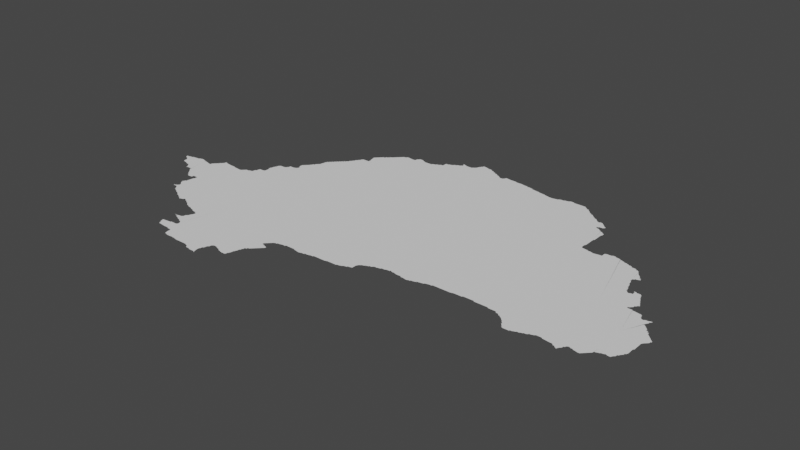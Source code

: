 # Source: transylvania.blend  (saved by Blender 3.3.6; exported with 4.5.12 LTS)
import bpy
from mathutils import Matrix  # noqa: F401  (used for matrix-valued properties, if any)

bpy.ops.wm.read_factory_settings(use_empty=True)
scene = bpy.context.scene
scene.name = 'Scene'

# ---- collections
col_collection = bpy.data.collections.new('Collection'); scene.collection.children.link(col_collection)

# ---- node groups
ng_auto_smooth = bpy.data.node_groups.new('Auto Smooth', 'GeometryNodeTree')
_s = ng_auto_smooth.interface.new_socket(name='Geometry', in_out='OUTPUT', socket_type='NodeSocketGeometry')
_s = ng_auto_smooth.interface.new_socket(name='Geometry', in_out='INPUT', socket_type='NodeSocketGeometry')
_s = ng_auto_smooth.interface.new_socket(name='Angle', in_out='INPUT', socket_type='NodeSocketFloat')
_s.subtype = 'ANGLE'
_s.min_value = 0.0
_s.max_value = 3.142
ng_auto_smooth.is_modifier = True
_N = ng_auto_smooth.nodes; _L = ng_auto_smooth.links
n0 = _N.new('NodeGroupOutput'); n0.name = 'Group Output'; n0.location = (480, -100)
n1 = _N.new('NodeGroupInput'); n1.name = 'Group Input'; n1.location = (-420, -300)
n2 = _N.new('NodeGroupInput'); n2.name = 'Group Input.001'; n2.location = (-60, -100)
n3 = _N.new('GeometryNodeSetShadeSmooth'); n3.name = 'Set Shade Smooth'; n3.location = (120, -100)
n3.domain = 'EDGE'
n4 = _N.new('GeometryNodeSetShadeSmooth'); n4.name = 'Set Shade Smooth.001'; n4.location = (300, -100)
n5 = _N.new('GeometryNodeInputMeshEdgeAngle'); n5.name = 'Edge Angle'; n5.location = (-420, -220)
n6 = _N.new('GeometryNodeInputEdgeSmooth'); n6.name = 'Is Edge Smooth'; n6.location = (-60, -160)
n7 = _N.new('GeometryNodeInputShadeSmooth'); n7.name = 'Is Face Smooth'; n7.location = (-240, -340)
n8 = _N.new('FunctionNodeBooleanMath'); n8.name = 'Boolean Math'; n8.location = (-60, -220)
n9 = _N.new('FunctionNodeCompare'); n9.name = 'Compare'; n9.location = (-240, -180)
n9.operation = 'LESS_EQUAL'
_L.new(n5.outputs[0], n9.inputs[0])
_L.new(n4.outputs[0], n0.inputs[0])
_L.new(n1.outputs[1], n9.inputs[1])
_L.new(n9.outputs[0], n8.inputs[0])
_L.new(n7.outputs[0], n8.inputs[1])
_L.new(n2.outputs[0], n3.inputs[0])
_L.new(n6.outputs[0], n3.inputs[1])
_L.new(n3.outputs[0], n4.inputs[0])
_L.new(n8.outputs[0], n3.inputs[2])
n0.is_active_output = True

# ---- world
world_world = bpy.data.worlds.new('World'); scene.world = world_world
world_world.use_nodes = True; world_world.node_tree.nodes.clear()
_N = world_world.node_tree.nodes; _L = world_world.node_tree.links
n0 = _N.new('ShaderNodeOutputWorld'); n0.name = 'World Output'; n0.location = (300, 300)
n1 = _N.new('ShaderNodeBackground'); n1.name = 'Background'; n1.location = (10, 300)
n1.inputs[0].default_value = (0.05088, 0.05088, 0.05088, 1.0)
_L.new(n1.outputs[0], n0.inputs[0])
n0.is_active_output = True
world_world.color = (0.05088, 0.05088, 0.05088)
world_world.use_sun_shadow = False
world_world.sun_shadow_jitter_overblur = 0.0

# ---- meshes
me_mesh = bpy.data.meshes.new('Mesh')
me_mesh.from_pydata([(20.31, 46.08, -7.299e-08), (20.34, 46.06, -6.354e-08), (20.33, 46.07, -9.43e-08), (20.36, 46.0, -5.375e-08), (20.35, 46.01, -9.094e-08), (20.35, 46.03, -9.275e-08), (20.35, 46.05, -9.519e-08), (20.39, 45.99, -8.608e-08), (20.45, 46.15, -9.936e-08), (20.42, 45.98, -5.375e-08), (20.41, 45.99, -9.591e-08), (20.45, 45.97, -9.218e-08), (20.48, 45.96, -5.375e-08), (20.47, 45.97, -9.198e-08), (20.28, 46.1, -8.087e-08), (20.28, 46.11, -8.157e-08), (20.27, 46.12, -3.194e-08), (20.27, 46.12, -7.127e-08), (20.27, 46.12, -4.994e-08), (20.28, 46.12, -7.491e-08), (20.29, 46.09, -8.229e-08), (20.29, 46.12, -8.276e-08), (20.31, 46.09, -9.926e-08), (20.33, 46.13, -9.378e-08), (20.35, 46.13, -9.602e-08), (20.36, 46.14, -9.299e-08), (20.37, 46.14, -7.14e-08), (20.43, 46.15, 2.471e-08), (20.45, 46.16, -9.076e-08), (20.71, 45.76, -7.195e-08), (20.73, 45.76, -7.816e-08), (20.76, 45.76, -5.07e-08), (20.77, 45.49, -3.329e-08), (20.78, 45.49, -4.994e-08), (20.78, 45.49, -7.388e-08), (20.78, 45.49, -5.993e-08), (20.78, 45.49, -3.329e-08), (20.78, 45.61, -6.835e-08), (20.78, 45.62, -4.217e-08), (20.78, 45.5, -6.076e-08), (20.79, 45.5, -1.113e-07), (20.79, 45.49, -4.439e-08), (20.8, 45.49, -7.951e-08), (20.79, 45.5, -6.973e-08), (20.8, 45.58, -6.583e-08), (20.79, 45.59, -7.894e-08), (20.79, 45.61, -9.716e-08), (20.79, 45.63, -8.978e-08), (20.8, 45.65, -7.01e-08), (20.5, 45.93, -7.058e-08), (20.49, 45.95, -8.959e-08), (20.52, 45.9, -4.578e-08), (20.51, 45.91, -8.785e-08), (20.51, 45.93, -9.926e-08), (20.57, 46.06, -9.988e-08), (20.52, 45.9, -3.329e-08), (20.53, 45.91, -9.395e-08), (20.55, 45.91, -9.273e-08), (20.57, 45.91, -8.452e-08), (20.6, 45.88, -4.217e-08), (20.59, 45.89, -7.763e-08), (20.59, 45.91, -9.926e-08), (20.62, 45.86, -6.023e-08), (20.61, 45.87, -8.959e-08), (20.64, 45.83, -7.166e-08), (20.63, 45.85, -9.556e-08), (20.65, 45.81, -7.468e-08), (20.65, 45.83, -9.76e-08), (20.67, 45.79, -7.469e-08), (20.67, 45.81, -9.49e-08), (20.7, 46.1, -9.988e-08), (20.69, 45.77, -7.732e-08), (20.69, 45.79, -9.926e-08), (20.71, 45.77, -9.86e-08), (20.77, 45.79, -1.007e-07), (20.77, 45.77, -8.566e-08), (20.79, 45.79, -8.802e-08), (20.49, 46.17, -8.564e-08), (20.55, 46.16, -8.472e-08), (20.51, 46.17, -8.6e-08), (20.53, 46.16, -8.016e-08), (20.55, 46.15, -9.848e-08), (20.57, 46.15, -9.073e-08), (20.61, 46.14, -8.078e-08), (20.63, 46.14, -7.553e-08), (20.63, 46.13, -9.77e-08), (20.65, 46.13, -8.928e-08), (20.67, 46.13, -9.926e-08), (20.67, 46.15, -8.269e-08), (20.69, 46.17, -8.743e-08), (20.7, 46.18, -7.284e-08), (20.72, 46.2, -6.126e-08), (20.71, 46.19, -9.552e-08), (20.74, 46.23, -6.796e-08), (20.73, 46.21, -9.262e-08), (20.75, 46.23, -9.587e-08), (20.76, 46.25, -7.391e-08), (20.77, 46.25, -9.856e-08), (20.77, 46.27, -7.766e-08), (20.78, 46.28, -8.471e-08), (20.78, 46.28, -1.136e-08), (20.79, 46.28, -9.132e-08), (20.8, 46.27, -8.74e-08), (20.87, 45.43, -7.693e-08), (20.9, 45.42, -7.606e-08), (20.89, 45.43, -9.736e-08), (20.91, 45.41, -8.282e-08), (20.93, 45.4, -6.516e-08), (20.93, 45.41, -9.951e-08), (20.95, 45.39, -9.092e-08), (20.97, 45.38, -8.616e-08), (20.97, 45.39, -9.925e-08), (21.0, 45.36, -4.217e-08), (20.99, 45.37, -9.11e-08), (21.01, 45.35, -8.147e-08), (21.04, 45.34, -5.771e-08), (21.03, 45.35, -9.5e-08), (21.05, 45.33, -8.472e-08), (21.07, 45.33, -9.812e-08), (21.07, 45.32, -6.835e-08), (21.1, 45.3, -3.329e-08), (21.09, 45.31, -8.848e-08), (21.11, 45.3, -4.661e-08), (21.11, 45.31, -9.597e-08), (20.81, 45.49, -9.056e-08), (20.81, 45.51, -9.196e-08), (20.82, 45.52, -5.327e-08), (20.82, 45.56, -4.412e-08), (20.81, 45.57, -8.437e-08), (20.81, 45.65, -9.914e-08), (20.81, 45.67, -8.879e-08), (20.82, 45.74, -4.72e-08), (20.84, 45.48, -7.483e-08), (20.83, 45.49, -9.692e-08), (20.83, 45.53, -9.197e-08), (20.83, 45.55, -9.331e-08), (20.83, 45.75, -9.805e-08), (20.86, 45.45, -6.869e-08), (20.85, 45.47, -9.902e-08), (20.87, 45.45, -9.668e-08), (21.0, 45.52, -9.988e-08), (20.81, 45.79, -9.228e-08), (20.83, 45.77, -9.002e-08), (20.83, 45.79, -9.848e-08), (21.06, 46.03, -9.988e-08), (20.81, 46.27, -9.215e-08), (20.89, 46.26, -8.518e-08), (20.95, 46.25, -9.733e-08), (20.94, 46.26, -4.578e-08), (21.05, 46.24, -9.32e-08), (20.97, 46.25, -9.228e-08), (21.07, 46.25, -8.718e-08), (21.08, 46.26, -4.217e-08), (21.09, 46.27, -8.293e-08), (21.11, 46.29, -7.877e-08), (21.4, 44.78, -7.956e-08), (21.39, 44.79, -8.684e-08), (21.41, 44.78, -8.677e-08), (21.36, 44.85, -6.409e-08), (21.36, 44.86, -6.881e-08), (21.38, 44.81, -6.638e-08), (21.37, 44.83, -9.61e-08), (21.37, 44.85, -9.681e-08), (21.45, 44.87, -1.118e-07), (21.36, 45.02, -3.329e-08), (21.37, 45.02, -4.994e-08), (21.37, 45.02, -5.993e-08), (21.37, 45.02, -7.104e-08), (21.37, 45.01, -3.329e-08), (21.38, 45.02, -8.157e-08), (21.39, 44.81, -9.848e-08), (21.39, 45.01, -8.785e-08), (21.39, 45.02, -7.837e-08), (21.41, 45.0, -6.733e-08), (21.41, 45.01, -9.926e-08), (21.61, 44.85, -9.988e-08), (21.43, 44.99, -8.684e-08), (21.43, 45.03, -9.957e-08), (21.13, 45.31, -8.664e-08), (21.15, 45.32, -6.541e-08), (21.15, 45.33, -9.926e-08), (21.18, 45.32, -7.136e-08), (21.17, 45.33, -9.384e-08), (21.19, 45.31, -8.092e-08), (21.22, 45.3, -8.162e-08), (21.21, 45.31, -9.971e-08), (21.23, 45.29, -8.623e-08), (21.25, 45.28, -7.418e-08), (21.25, 45.29, -9.947e-08), (21.28, 45.26, -4.412e-08), (21.27, 45.27, -9.416e-08), (21.29, 45.25, -8.663e-08), (21.32, 45.24, -8.581e-08), (21.31, 45.25, -9.468e-08), (21.35, 45.23, -8.802e-08), (21.78, 45.89, -9.988e-08), (21.38, 45.22, -5.375e-08), (21.37, 45.23, -9.026e-08), (21.39, 45.22, -8.091e-08), (21.41, 45.21, -9.78e-08), (21.43, 45.2, -6.904e-08), (21.43, 45.21, -9.717e-08), (21.43, 46.19, -9.988e-08), (21.13, 46.29, -9.241e-08), (21.15, 46.29, -9.77e-08), (21.15, 46.3, -4.717e-08), (21.17, 46.3, -6.862e-08), (21.19, 46.31, -9.511e-08), (21.19, 46.33, -8.498e-08), (21.2, 46.35, -6.68e-08), (21.21, 46.35, -9.898e-08), (21.21, 46.37, -8.953e-08), (21.22, 46.4, -7.381e-08), (21.23, 46.4, -9.066e-08), (21.27, 46.4, -9.549e-08), (21.28, 46.48, -5.375e-08), (21.28, 46.49, -7.426e-08), (21.28, 46.51, -6.564e-08), (21.29, 46.41, -8.569e-08), (21.29, 46.45, -9.913e-08), (21.29, 46.47, -9.641e-08), (21.29, 46.51, -9.848e-08), (21.3, 46.56, -7.093e-08), (21.29, 46.43, -9.506e-08), (21.29, 46.53, -9.254e-08), (21.31, 46.57, -9.354e-08), (21.31, 46.59, -8.565e-08), (21.32, 46.61, -6.68e-08), (21.33, 46.61, -9.951e-08), (21.33, 46.62, -8.08e-08), (21.35, 46.62, -8.416e-08), (21.39, 46.62, -8.836e-08), (21.37, 46.62, -8.324e-08), (21.41, 46.63, -8.215e-08), (21.42, 46.65, -5.993e-08), (21.43, 46.65, -9.848e-08), (21.43, 46.67, -9.263e-08), (21.43, 46.68, -7.639e-08), (21.49, 44.77, -9.209e-08), (21.53, 44.77, -9.276e-08), (21.55, 44.76, -4.717e-08), (21.55, 44.77, -9.89e-08), (21.57, 44.76, -7.618e-08), (21.59, 44.76, -9.2e-08), (21.62, 44.68, -8.342e-08), (21.61, 44.71, -8.45e-08), (21.61, 44.73, -9.847e-08), (21.61, 44.75, -9.77e-08), (21.63, 44.67, -8.839e-08), (21.66, 44.66, -4.439e-08), (21.65, 44.67, -9.672e-08), (21.67, 44.66, -4.994e-08), (21.71, 44.66, -7.346e-08), (21.74, 44.66, -8.217e-08), (21.45, 44.98, -6.409e-08), (21.45, 44.99, -9.77e-08), (21.45, 45.03, -9.082e-08), (21.46, 45.04, -4.661e-08), (21.47, 44.87, -9.77e-08), (21.47, 44.88, -4.717e-08), (21.47, 44.97, -8.566e-08), (21.59, 45.04, -9.988e-08), (21.47, 45.07, -8.032e-08), (21.48, 45.08, -4.412e-08), (21.5, 44.88, -7.724e-08), (21.5, 44.96, -5.771e-08), (21.49, 44.97, -9.29e-08), (21.47, 45.05, -9.067e-08), (21.49, 45.09, -9.196e-08), (21.5, 45.11, -7.753e-08), (21.51, 44.95, -8.49e-08), (21.53, 44.88, -8.468e-08), (21.54, 44.94, -5.438e-08), (21.53, 44.95, -9.419e-08), (21.55, 44.89, -4.592e-08), (21.56, 44.89, -4.994e-08), (21.56, 44.9, -3.329e-08), (21.56, 44.9, -7.126e-08), (21.55, 44.88, -9.114e-08), (21.56, 44.91, -9.684e-08), (21.55, 44.93, -8.82e-08), (21.56, 44.89, -5.993e-08), (21.56, 44.89, -5.993e-08), (21.47, 45.19, -8.99e-08), (21.5, 45.12, -4.162e-08), (21.49, 45.18, -6.459e-08), (21.49, 45.19, -9.949e-08), (21.51, 45.13, -8.959e-08), (21.52, 45.16, -7.321e-08), (21.51, 45.17, -6.653e-08), (21.52, 45.17, -6.076e-08), (21.51, 45.17, -3.329e-08), (21.51, 45.18, -8.85e-08), (21.59, 45.18, -9.988e-08), (21.52, 45.16, -7.741e-08), (21.52, 45.17, -9.383e-08), (21.45, 46.68, -9.253e-08), (21.49, 46.68, -9.47e-08), (21.51, 46.69, -9.508e-08), (21.52, 46.7, -8.904e-08), (21.53, 46.71, -9.404e-08), (21.5, 46.77, -4.217e-08), (21.5, 46.77, -6.088e-08), (21.52, 46.74, -3.329e-08), (21.51, 46.75, -7.749e-08), (21.51, 46.77, -8.679e-08), (21.51, 46.77, -9.613e-08), (21.51, 46.79, -8.309e-08), (21.52, 46.8, -4.217e-08), (21.53, 46.73, -9.068e-08), (21.66, 46.84, -9.988e-08), (21.53, 46.81, -8.797e-08), (21.54, 46.82, -5.327e-08), (21.55, 46.83, -8.678e-08), (21.56, 46.84, -6.633e-08), (21.57, 46.85, -9.015e-08), (21.58, 46.87, -7.275e-08), (21.59, 46.87, -9.681e-08), (21.59, 46.89, -7.469e-08), (21.61, 46.89, -9.926e-08), (21.61, 46.91, -7.999e-08), (21.62, 46.92, -3.329e-08), (21.64, 46.94, -5.375e-08), (21.63, 46.93, -9.592e-08), (21.65, 46.95, -9.692e-08), (21.65, 46.97, -8.934e-08), (21.66, 47.0, -7.446e-08), (21.66, 47.02, -4.439e-08), (21.67, 47.03, -9.43e-08), (21.86, 47.0, -9.988e-08), (21.67, 47.05, -7.829e-08), (21.69, 47.05, -9.46e-08), (21.69, 47.07, -7.732e-08), (21.71, 47.07, -9.46e-08), (21.71, 47.09, -7.732e-08), (21.73, 47.09, -9.926e-08), (21.73, 47.11, -7.732e-08), (21.75, 47.11, -9.922e-08), (21.75, 47.13, -7.732e-08), (21.78, 44.66, -8.642e-08), (21.82, 44.65, -9.129e-08), (21.86, 44.65, -9.092e-08), (21.9, 44.65, -9.383e-08), (21.95, 44.65, -9.362e-08), (21.98, 44.64, -4.439e-08), (21.97, 44.65, -9.831e-08), (21.99, 44.64, -4.92e-08), (22.02, 44.61, -7.412e-08), (22.01, 44.63, -9.11e-08), (22.03, 44.61, -9.275e-08), (22.07, 44.61, -1.007e-07), (22.05, 44.61, -9.276e-08), (22.07, 44.6, -6.197e-08), (21.77, 47.13, -9.926e-08), (21.77, 47.15, -7.732e-08), (21.79, 47.15, -9.926e-08), (21.79, 47.17, -7.732e-08), (21.81, 47.17, -9.926e-08), (21.81, 47.19, -7.732e-08), (21.83, 47.19, -9.926e-08), (21.83, 47.21, -7.732e-08), (21.85, 47.21, -9.786e-08), (21.85, 47.23, -8.472e-08), (21.86, 47.24, -5.28e-08), (22.16, 47.37, -9.988e-08), (21.87, 47.25, -8.948e-08), (21.88, 47.27, -7.311e-08), (21.89, 47.29, -8.472e-08), (21.9, 47.3, -5.28e-08), (21.89, 47.27, -9.844e-08), (21.91, 47.31, -9.304e-08), (21.92, 47.33, -7.399e-08), (21.93, 47.33, -9.926e-08), (21.93, 47.35, -8.566e-08), (21.94, 47.36, -8.713e-08), (22.01, 47.37, -9.257e-08), (21.95, 47.37, -8.77e-08), (22.02, 47.42, -4.578e-08), (22.02, 47.43, -8.307e-08), (22.01, 47.47, -8.952e-08), (22.01, 47.49, -8.785e-08), (22.02, 47.5, -6.126e-08), (22.03, 47.37, -9.682e-08), (22.03, 47.41, -9.525e-08), (22.03, 47.51, -9.067e-08), (22.04, 47.52, -5.327e-08), (22.03, 47.39, -9.66e-08), (22.05, 47.53, -8.735e-08), (22.06, 47.54, -6.632e-08), (22.07, 47.55, -8.403e-08), (22.08, 47.56, -3.329e-08), (22.15, 44.6, -8.84e-08), (22.14, 44.65, -8.488e-08), (22.15, 44.59, -8.544e-08), (22.16, 44.59, -8.99e-08), (22.16, 44.59, -6.086e-08), (22.16, 44.59, -4.162e-08), (22.15, 44.61, -9.089e-08), (22.14, 44.67, -7.38e-08), (22.15, 44.69, -8.894e-08), (22.15, 44.71, -9.848e-08), (22.16, 44.59, -3.329e-08), (22.16, 44.71, -6.638e-08), (22.17, 44.73, -8.694e-08), (22.17, 44.75, -9.597e-08), (22.19, 44.79, -9.508e-08), (22.18, 44.76, -5.771e-08), (22.19, 44.77, -8.407e-08), (22.2, 44.8, -4.412e-08), (22.26, 44.8, -4.528e-08), (22.27, 44.8, -8.025e-08), (22.29, 44.79, -8.953e-08), (22.31, 44.78, -6.733e-08), (22.31, 44.79, -9.825e-08), (22.33, 44.77, -8.664e-08), (22.45, 44.85, -1.01e-07), (22.36, 44.76, -7.335e-08), (22.35, 44.77, -9.807e-08), (22.37, 44.76, -9.659e-08), (22.21, 44.81, -8.685e-08), (22.23, 44.81, -8.498e-08), (22.25, 44.81, -9.111e-08), (22.47, 45.06, -9.988e-08), (22.47, 44.91, -9.945e-08), (22.48, 45.16, -9.988e-08), (22.09, 47.57, -8.788e-08), (22.11, 47.57, -9.926e-08), (22.11, 47.59, -7.698e-08), (22.13, 47.59, -9.6e-08), (22.13, 47.6, -7.391e-08), (22.15, 47.61, -9.129e-08), (22.15, 47.62, -7.132e-08), (22.18, 47.64, -6.873e-08), (22.17, 47.63, -9.552e-08), (22.19, 47.65, -9.185e-08), (22.2, 47.66, -6.326e-08), (22.21, 47.67, -8.304e-08), (22.22, 47.68, -5.327e-08), (22.23, 47.69, -8.718e-08), (22.24, 47.7, -7.945e-08), (22.25, 47.71, -7.052e-08), (22.27, 47.73, -7.787e-08), (22.29, 47.73, -9.41e-08), (22.3, 47.74, -5.438e-08), (22.31, 47.75, -8.144e-08), (22.33, 47.75, -9.167e-08), (22.39, 47.74, -8.968e-08), (22.41, 44.76, -6.187e-08), (22.42, 44.76, -3.329e-08), (22.43, 44.77, -8.057e-08), (22.43, 44.79, -9.106e-08), (22.44, 44.8, -4.654e-08), (22.45, 44.83, -8.565e-08), (22.46, 44.86, -4.162e-08), (22.46, 44.87, -7.513e-08), (22.47, 44.89, -8.723e-08), (22.48, 44.93, -8.325e-08), (22.49, 44.95, -9.226e-08), (22.48, 44.92, -4.528e-08), (22.49, 44.97, -9.926e-08), (22.51, 44.97, -7.732e-08), (22.51, 44.99, -9.926e-08), (22.53, 44.99, -8.138e-08), (22.54, 45.0, -3.329e-08), (22.55, 45.01, -7.681e-08), (22.56, 45.14, -9.814e-08), (22.56, 45.02, -4.217e-08), (22.57, 45.03, -8.602e-08), (22.58, 45.04, -4.217e-08), (22.59, 45.05, -8.814e-08), (22.59, 45.13, -1.078e-07), (22.6, 45.06, -5.327e-08), (22.61, 45.07, -8.928e-08), (22.62, 45.08, -5.868e-08), (22.63, 45.09, -9.185e-08), (22.63, 45.12, -8.293e-08), (22.64, 45.1, -6.126e-08), (22.64, 45.11, -9.739e-08), (22.64, 45.11, -9.739e-08), (22.65, 45.11, -6.629e-08), (22.66, 45.11, -2.403e-08), (22.66, 45.11, -3.329e-08), (22.86, 45.96, -9.988e-08), (22.56, 45.15, -7.741e-08), (22.56, 45.16, -8.99e-08), (22.59, 45.14, -7.737e-08), (22.56, 45.15, -4.994e-08), (22.56, 45.16, -6.076e-08), (22.57, 45.15, -3.329e-08), (22.56, 45.16, -3.329e-08), (22.57, 45.14, -7.753e-08), (22.57, 45.17, -9.272e-08), (22.58, 45.18, -5.327e-08), (22.59, 45.19, -9.033e-08), (22.61, 45.13, -8.85e-08), (22.6, 45.2, -6.126e-08), (22.61, 45.21, -9.185e-08), (22.62, 45.22, -6.126e-08), (22.63, 45.23, -9.294e-08), (22.64, 45.12, -4.528e-08), (22.65, 45.24, -9.399e-08), (22.67, 45.24, -5.76e-08), (22.67, 45.25, -9.848e-08), (22.69, 45.25, -9.119e-08), (22.73, 45.26, -8.892e-08), (22.41, 47.74, -8.786e-08), (22.43, 47.75, -1.047e-07), (22.43, 47.77, -8.566e-08), (22.44, 47.78, -6.538e-08), (22.45, 47.79, -9.349e-08), (22.46, 47.8, -4.528e-08), (22.47, 47.8, -8.025e-08), (22.49, 47.8, -7.753e-08), (22.53, 47.78, -8.205e-08), (22.51, 47.79, -9.11e-08), (22.5, 47.8, -4.162e-08), (22.55, 47.77, -9.482e-08), (22.54, 47.78, -4.162e-08), (22.57, 47.77, -9.094e-08), (22.59, 47.77, -9.275e-08), (22.63, 47.77, -9.17e-08), (22.65, 47.77, -9.926e-08), (22.65, 47.78, -7.058e-08), (22.67, 47.79, -8.785e-08), (22.69, 47.79, -9.926e-08), (22.69, 47.8, -7.058e-08), (22.71, 47.81, -8.785e-08), (22.76, 45.26, -5.924e-08), (22.77, 45.27, -9.237e-08), (22.81, 45.27, -8.603e-08), (22.83, 45.27, -9.278e-08), (22.87, 45.27, -9.564e-08), (22.89, 45.26, -5.261e-08), (22.89, 45.27, -9.932e-08), (22.91, 45.26, -7.754e-08), (22.95, 45.25, -8.707e-08), (22.97, 45.25, -9.018e-08), (23.0, 45.26, -9.306e-08), (23.03, 45.26, -5.29e-08), (23.03, 45.27, -9.848e-08), (23.96, 47.07, -9.935e-08), (22.73, 47.81, -9.926e-08), (22.73, 47.82, -7.058e-08), (22.77, 47.83, -9.706e-08), (22.75, 47.83, -8.785e-08), (22.77, 47.85, -7.854e-08), (22.77, 47.87, -8.685e-08), (22.77, 47.89, -8.048e-08), (22.81, 47.89, -9.943e-08), (22.79, 47.89, -9.733e-08), (22.81, 47.9, -5.29e-08), (22.83, 47.9, -7.799e-08), (22.85, 47.91, -9.759e-08), (22.86, 47.92, -5.28e-08), (22.87, 47.93, -8.472e-08), (22.89, 47.93, -9.926e-08), (22.89, 47.94, -7.311e-08), (22.91, 47.95, -8.972e-08), (22.93, 47.95, -9.848e-08), (22.94, 47.99, -6.249e-08), (22.93, 47.96, -7.745e-08), (22.95, 47.99, -9.681e-08), (22.95, 47.97, -9.749e-08), (22.97, 48.0, -7.724e-08), (22.99, 47.99, -9.665e-08), (23.01, 47.99, -9.039e-08), (23.03, 47.99, -8.777e-08), (22.93, 48.01, -1.431e-07), (22.93, 48.01, -5.993e-08), (22.93, 48.01, -5.993e-08), (22.94, 48.01, -9.427e-08), (22.93, 48.01, -6.784e-08), (22.95, 48.01, -8.721e-08), (22.98, 48.0, -4.606e-08), (23.05, 45.27, -9.134e-08), (23.07, 45.27, -8.975e-08), (23.1, 45.28, -7.401e-08), (23.13, 45.28, -6.763e-08), (23.13, 45.29, -9.692e-08), (23.15, 45.29, -9.188e-08), (23.18, 45.29, -9.192e-08), (23.21, 45.29, -9.751e-08), (23.23, 45.29, -9.368e-08), (23.25, 45.29, -9.272e-08), (23.28, 45.29, -8.854e-08), (23.31, 45.3, -9.661e-08), (23.33, 45.3, -8.74e-08), (23.35, 45.3, -8.91e-08), (23.43, 45.31, -9.918e-08), (23.05, 47.99, -9.228e-08), (23.07, 47.99, -9.209e-08), (23.37, 48.03, -9.749e-08), (23.07, 48.0, -6.049e-08), (23.09, 48.01, -8.105e-08), (23.1, 48.02, -4.162e-08), (23.11, 48.03, -9.11e-08), (23.12, 48.06, -7.015e-08), (23.13, 48.07, -8.869e-08), (23.14, 48.09, -7.058e-08), (23.15, 48.09, -9.941e-08), (23.15, 48.11, -8.24e-08), (23.17, 48.11, -8.48e-08), (23.22, 48.1, -7.161e-08), (23.25, 48.09, -9.797e-08), (23.23, 48.09, -9.647e-08), (23.27, 48.09, -8.802e-08), (23.29, 48.07, -9.848e-08), (23.29, 48.08, -7.167e-08), (23.33, 48.05, -9.559e-08), (23.31, 48.07, -8.566e-08), (23.33, 48.06, -6.409e-08), (23.35, 48.05, -8.282e-08), (23.38, 45.3, -7.988e-08), (23.41, 45.3, -7.138e-08), (23.42, 45.3, -4.439e-08), (23.45, 45.31, -8.738e-08), (23.48, 45.32, -6.582e-08), (23.49, 45.33, -9.122e-08), (23.53, 45.34, -7.968e-08), (23.53, 45.35, -9.848e-08), (23.55, 45.35, -8.934e-08), (23.58, 45.36, -8.741e-08), (23.59, 45.43, -8.23e-08), (23.58, 45.37, -8.563e-08), (23.58, 45.39, -8.324e-08), (23.58, 45.41, -7.816e-08), (23.6, 45.44, -3.329e-08), (23.4, 45.67, -7.96e-08), (23.61, 45.45, -9.006e-08), (23.65, 45.47, -9.868e-08), (23.63, 45.46, -7.753e-08), (23.64, 45.46, -4.439e-08), (23.68, 45.48, -8.367e-08), (23.41, 48.01, -9.263e-08), (23.44, 48.0, -7.251e-08), (23.45, 47.99, -8.804e-08), (23.47, 47.97, -9.848e-08), (23.47, 47.98, -6.835e-08), (23.49, 47.97, -8.472e-08), (23.52, 47.98, -6.023e-08), (23.53, 47.99, -9.5e-08), (23.51, 47.97, -1.005e-07), (23.55, 48.01, -9.211e-08), (23.65, 48.0, -7.557e-08), (23.69, 47.99, -9.538e-08), (23.36, 48.04, -5.438e-08), (23.39, 48.03, -8.032e-08), (23.4, 48.02, -4.217e-08), (23.54, 48.01, -1.633e-07), (23.54, 48.01, -7.081e-08), (23.53, 48.0, -4.412e-08), (23.54, 48.0, -9.073e-08), (23.61, 48.0, -8.184e-08), (23.67, 48.0, -4.994e-08), (23.69, 45.49, -9.546e-08), (23.71, 45.49, -8.25e-08), (23.72, 45.5, -5.951e-08), (23.73, 45.51, -9.597e-08), (23.76, 45.51, -9.176e-08), (23.8, 45.52, -5.083e-08), (23.81, 45.53, -9.36e-08), (23.84, 45.53, -8.987e-08), (23.87, 45.54, -7.218e-08), (23.9, 45.54, -6.133e-08), (23.92, 45.54, -7.006e-08), (23.9, 45.55, -9.802e-08), (23.92, 45.55, -9.921e-08), (23.96, 45.54, -8.578e-08), (23.99, 45.53, -8.768e-08), (23.76, 47.99, -8.912e-08), (23.81, 47.98, -9.272e-08), (23.83, 47.98, -6.57e-08), (23.85, 47.97, -9.447e-08), (23.84, 47.98, -4.439e-08), (23.88, 47.97, -8.819e-08), (23.93, 47.96, -7.326e-08), (24.0, 47.94, -9.664e-08), (23.93, 47.95, -9.828e-08), (23.95, 47.95, -9.241e-08), (24.03, 47.93, -9.956e-08), (24.03, 45.53, -9.309e-08), (24.05, 45.52, -4.756e-08), (24.05, 45.53, -9.502e-08), (24.08, 45.52, -8.393e-08), (24.13, 45.51, -8.874e-08), (24.15, 45.52, -7.932e-08), (24.17, 45.52, -5.845e-08), (24.17, 45.53, -9.686e-08), (24.19, 45.53, -9.38e-08), (24.23, 45.54, -5.916e-08), (24.23, 45.55, -9.926e-08), (24.25, 45.55, -8.685e-08), (24.3, 45.56, -6.818e-08), (24.31, 45.57, -9.434e-08), (24.46, 47.84, -9.988e-08), (24.03, 47.94, -4.661e-08), (24.05, 47.93, -9.359e-08), (24.11, 47.92, -7.886e-08), (24.12, 47.92, -6.988e-08), (24.13, 47.91, -9.447e-08), (24.15, 47.91, -9.141e-08), (24.19, 47.9, -8.089e-08), (24.21, 47.9, -6.187e-08), (24.23, 47.9, -7.787e-08), (24.29, 47.91, -9.91e-08), (24.27, 47.91, -9.014e-08), (24.29, 47.92, -5.76e-08), (24.32, 47.93, -8.524e-08), (24.35, 45.58, -9.708e-08), (24.39, 45.59, -1.032e-07), (24.37, 45.58, -4.994e-08), (24.38, 45.58, -4.439e-08), (24.48, 45.59, -9.28e-08), (24.51, 45.59, -9.513e-08), (24.53, 45.59, -9.275e-08), (24.55, 45.59, -9.076e-08), (24.57, 45.59, -9.018e-08), (24.59, 45.59, -9.058e-08), (24.63, 45.6, -8.517e-08), (24.35, 47.93, -9.603e-08), (24.36, 47.94, -4.606e-08), (24.38, 47.94, -8.727e-08), (24.41, 47.95, -9.349e-08), (24.42, 47.96, -4.779e-08), (24.53, 47.95, -9.907e-08), (24.47, 47.95, -9.536e-08), (24.46, 47.96, -4.439e-08), (24.51, 47.95, -9.459e-08), (24.55, 47.95, -9.462e-08), (24.57, 47.95, -9.058e-08), (24.59, 47.95, -9.156e-08), (24.62, 47.94, -8.062e-08), (24.61, 47.95, -8.664e-08), (24.79, 47.81, -9.912e-08), (24.63, 47.93, -9.306e-08), (24.65, 45.6, -8.463e-08), (24.77, 45.61, -9.959e-08), (24.69, 45.6, -7.474e-08), (24.71, 45.6, -4.994e-08), (24.73, 45.61, -9.729e-08), (24.72, 45.6, -4.439e-08), (24.75, 45.61, -9.264e-08), (24.8, 45.61, -9.208e-08), (24.83, 45.61, -9.364e-08), (24.86, 45.6, -7.34e-08), (24.85, 45.61, -9.458e-08), (24.89, 45.6, -6.723e-08), (24.91, 45.6, -8.207e-08), (24.93, 45.6, -7.491e-08), (24.95, 45.6, -8.088e-08), (25.07, 47.35, -1.018e-07), (24.9, 47.64, -9.988e-08), (24.95, 47.6, -9.484e-08), (24.95, 47.62, -9.311e-08), (24.65, 47.91, -9.488e-08), (24.65, 47.92, -7.132e-08), (24.67, 47.91, -7.372e-08), (24.69, 47.89, -8.208e-08), (24.68, 47.9, -3.329e-08), (24.71, 47.87, -9.083e-08), (24.7, 47.88, -5.527e-08), (24.73, 47.85, -9.508e-08), (24.72, 47.86, -6.633e-08), (24.77, 47.83, -9.306e-08), (24.75, 47.83, -9.926e-08), (24.75, 47.84, -7.299e-08), (24.78, 47.82, -4.217e-08), (24.81, 47.79, -9.026e-08), (24.8, 47.8, -6.326e-08), (24.83, 47.77, -9.681e-08), (24.83, 47.78, -7.132e-08), (24.86, 47.76, -6.544e-08), (24.85, 47.77, -7.749e-08), (24.87, 47.75, -8.437e-08), (24.89, 47.73, -9.083e-08), (24.88, 47.74, -5.527e-08), (24.91, 47.72, -8.606e-08), (24.93, 47.73, -9.103e-08), (24.95, 47.73, -7.935e-08), (25.28, 45.44, -5.527e-08), (24.97, 45.6, -8.324e-08), (24.99, 45.6, -8.517e-08), (25.01, 45.6, -8.74e-08), (25.03, 45.59, -8.788e-08), (25.06, 45.59, -9.254e-08), (25.09, 45.59, -9.156e-08), (25.12, 45.58, -4.217e-08), (25.11, 45.59, -9.208e-08), (25.13, 45.57, -8.092e-08), (25.16, 45.56, -5.771e-08), (25.15, 45.57, -9.971e-08), (25.17, 45.55, -8.437e-08), (25.19, 45.55, -9.931e-08), (25.19, 45.54, -6.835e-08), (25.22, 45.52, -3.329e-08), (25.21, 45.53, -8.851e-08), (25.24, 45.5, -5.28e-08), (25.23, 45.51, -8.557e-08), (25.72, 46.38, -9.754e-08), (25.26, 45.47, -7.412e-08), (25.25, 45.49, -9.306e-08), (25.27, 45.45, -9.771e-08), (25.27, 45.47, -9.584e-08), (25.07, 47.23, -9.802e-08), (25.06, 47.17, -9.04e-08), (25.06, 47.19, -9.246e-08), (25.07, 47.13, -9.084e-08), (25.06, 47.15, -8.324e-08), (25.07, 47.21, -8.819e-08), (25.07, 47.25, -9.156e-08), (25.07, 47.27, -9.176e-08), (25.07, 47.32, -9.28e-08), (25.08, 47.35, -4.756e-08), (25.13, 47.12, -7.237e-08), (25.15, 47.11, -9.527e-08), (25.14, 47.12, -4.439e-08), (25.18, 47.11, -9.542e-08), (25.21, 47.1, -7.425e-08), (25.23, 47.1, -6.758e-08), (25.29, 47.11, -9.345e-08), (24.97, 47.59, -9.312e-08), (24.96, 47.6, -6.629e-08), (24.97, 47.62, -6.908e-08), (24.97, 47.63, -9.926e-08), (25.01, 47.57, -8.922e-08), (24.99, 47.59, -7.855e-08), (24.99, 47.63, -9.509e-08), (25.0, 47.68, -8.408e-08), (25.0, 47.58, -3.329e-08), (25.01, 47.63, -8.263e-08), (25.01, 47.67, -9.508e-08), (25.03, 47.55, -9.396e-08), (25.03, 47.56, -6.516e-08), (25.02, 47.64, -5.951e-08), (25.03, 47.65, -9.096e-08), (25.03, 47.65, -9.739e-08), (25.03, 47.66, -7.399e-08), (25.07, 47.53, -9.625e-08), (25.06, 47.54, -3.34e-08), (25.05, 47.55, -7.877e-08), (25.05, 47.65, 8.41e-08), (25.04, 47.65, -6.293e-08), (25.08, 47.39, -7.712e-08), (25.08, 47.45, -9.072e-08), (25.08, 47.37, -4.92e-08), (25.08, 47.47, -8.74e-08), (25.09, 47.49, -8.848e-08), (25.09, 47.51, -8.902e-08), (25.09, 47.52, -6.95e-08), (24.97, 47.71, -8.643e-08), (24.96, 47.72, -3.329e-08), (24.99, 47.69, -9.099e-08), (24.98, 47.7, -5.327e-08), (25.3, 45.41, -6.869e-08), (25.29, 45.43, -9.182e-08), (25.31, 45.4, -7.783e-08), (25.31, 45.41, -9.83e-08), (25.33, 45.4, -7.964e-08), (25.37, 45.4, -8.789e-08), (25.39, 45.4, -4.756e-08), (25.39, 45.41, -9.945e-08), (25.41, 45.41, -8.639e-08), (25.43, 45.42, -8.209e-08), (25.44, 45.42, -5.375e-08), (25.45, 45.43, -9.603e-08), (25.47, 45.43, -9.43e-08), (25.49, 45.44, -7.149e-08), (25.5, 45.44, -4.162e-08), (25.51, 45.45, -9.274e-08), (25.53, 45.45, -8.134e-08), (25.55, 45.46, -6.084e-08), (25.55, 45.47, -9.77e-08), (25.57, 45.47, -9.562e-08), (25.6, 45.48, -7.108e-08), (26.14, 46.02, -9.988e-08), (25.31, 47.11, -1.012e-07), (25.31, 47.15, -9.364e-08), (25.31, 47.16, -7.499e-08), (25.33, 47.17, -9.127e-08), (25.37, 47.17, -9.119e-08), (25.39, 47.17, -9.77e-08), (25.39, 47.18, -4.661e-08), (25.41, 47.18, -7.927e-08), (25.43, 47.17, -9.621e-08), (25.43, 47.18, -6.874e-08), (25.45, 47.17, -9.089e-08), (25.49, 47.16, -8.141e-08), (25.49, 47.15, -9.77e-08), (25.51, 47.15, -8.894e-08), (25.53, 47.14, -7.955e-08), (25.57, 47.13, -9.49e-08), (25.55, 47.13, -9.518e-08), (25.54, 47.14, -4.528e-08), (25.59, 47.12, -7.439e-08), (25.83, 45.44, -6.516e-08), (25.86, 45.42, -4.162e-08), (25.85, 45.43, -8.959e-08), (25.86, 45.42, -3.329e-08), (25.86, 45.43, -7.581e-08), (25.61, 45.49, -9.339e-08), (25.63, 45.49, -9.174e-08), (25.65, 45.49, -9.253e-08), (25.68, 45.48, -4.578e-08), (25.67, 45.49, -9.705e-08), (25.77, 45.47, -9.547e-08), (25.8, 45.46, -3.329e-08), (25.79, 45.47, -9.033e-08), (25.81, 45.45, -9.004e-08), (25.83, 45.45, -9.587e-08), (25.87, 45.45, -9.903e-08), (25.89, 45.49, -9.883e-08), (25.88, 45.46, -4.412e-08), (25.89, 45.47, -8.192e-08), (25.9, 45.49, -6.409e-08), (25.91, 45.51, -8.731e-08), (25.83, 46.67, -1.003e-07), (25.83, 46.69, -8.953e-08), (25.82, 46.73, -7.147e-08), (25.85, 46.65, -8.381e-08), (25.84, 46.67, -5.993e-08), (25.87, 46.64, -8.279e-08), (25.89, 46.65, -9.293e-08), (25.9, 46.69, -4.786e-08), (25.9, 46.7, -2.354e-08), (25.91, 46.65, -9.973e-08), (25.91, 46.69, -9.61e-08), (25.77, 47.01, -9.847e-08), (25.81, 46.73, -9.92e-08), (25.78, 46.85, -9e-08), (25.77, 46.85, -9.756e-08), (25.79, 46.99, -9.362e-08), (25.75, 47.03, -9.503e-08), (25.77, 46.87, -8.953e-08), (25.77, 46.89, -1.054e-07), (25.78, 47.0, -7.976e-08), (25.76, 47.03, -7.295e-08), (25.81, 46.75, -9.304e-08), (25.8, 46.79, -7.87e-08), (25.79, 46.79, -9.848e-08), (25.79, 46.81, -8.953e-08), (25.79, 46.9, -5.993e-08), (25.79, 46.91, -9.848e-08), (25.81, 46.95, -1.013e-07), (25.81, 46.91, -8.894e-08), (25.81, 46.97, -8.346e-08), (25.8, 46.98, -4.217e-08), (25.83, 46.92, -8.025e-08), (25.83, 46.93, -9.677e-08), (25.83, 46.95, -7.55e-08), (25.84, 46.92, -5.375e-08), (25.84, 46.93, -6.973e-08), (25.61, 47.11, -9.246e-08), (25.6, 47.12, -4.162e-08), (25.63, 47.11, -8.468e-08), (25.65, 47.09, -9.583e-08), (25.65, 47.1, -6.459e-08), (25.67, 47.09, -8.972e-08), (25.69, 47.09, -8.198e-08), (25.71, 47.07, -9.77e-08), (25.71, 47.08, -5.845e-08), (25.73, 47.07, -8.195e-08), (25.75, 47.05, -7.877e-08), (25.74, 47.06, -3.329e-08), (25.93, 45.52, -8.091e-08), (25.95, 45.51, -8.897e-08), (25.98, 45.5, -4.162e-08), (25.97, 45.51, -9.349e-08), (25.99, 45.5, -8.673e-08), (26.07, 45.51, -9.962e-08), (26.03, 45.49, -8.914e-08), (26.05, 45.48, -3.329e-08), (26.05, 45.49, -8.807e-08), (26.05, 45.49, -7.222e-08), (26.14, 45.66, -9.988e-08), (26.06, 45.5, -6.354e-08), (26.08, 45.52, -5.327e-08), (26.09, 45.53, -8.791e-08), (26.1, 45.54, -6.631e-08), (26.11, 45.55, -8.403e-08), (26.13, 45.59, -9.83e-08), (26.12, 45.56, -3.329e-08), (26.13, 45.57, -7.894e-08), (26.15, 45.59, -8.894e-08), (26.17, 45.6, -7.955e-08), (26.18, 45.6, -4.528e-08), (26.19, 45.61, -9.488e-08), (26.21, 45.61, -9.549e-08), (26.23, 45.62, -8.081e-08), (26.02, 46.4, -8.169e-08), (26.05, 46.39, -9.692e-08), (26.07, 46.39, -9.072e-08), (26.13, 46.38, -9.189e-08), (26.17, 46.33, -9.551e-08), (26.16, 46.37, -8.39e-08), (26.15, 46.37, -9.848e-08), (26.15, 46.38, -6.352e-08), (26.19, 46.31, -9.676e-08), (26.18, 46.32, -4.105e-08), (26.25, 46.24, -9.65e-08), (26.21, 46.31, -9.36e-08), (26.22, 46.32, -5.088e-08), (25.93, 46.69, -9.581e-08), (25.92, 46.7, -3.896e-08), (25.95, 46.69, -9.364e-08), (25.99, 46.67, -8.848e-08), (25.97, 46.69, -8.772e-08), (25.99, 46.42, -9.219e-08), (25.99, 46.4, -9.427e-08), (26.01, 46.43, -8.444e-08), (26.01, 46.61, -9.153e-08), (26.0, 46.64, -6.959e-08), (25.99, 46.65, -9.208e-08), (25.98, 46.68, -4.412e-08), (26.0, 46.4, -8.386e-08), (26.0, 46.42, -5.527e-08), (26.05, 46.53, -5.799e-08), (26.03, 46.57, -1.169e-07), (26.0, 46.63, -7.753e-08), (26.02, 46.44, -7.429e-08), (26.03, 46.45, -7.877e-08), (26.03, 46.47, -9.76e-08), (26.02, 46.59, -7.753e-08), (26.02, 46.6, -4.162e-08), (26.05, 46.4, -4.661e-08), (26.04, 46.47, -7.166e-08), (26.05, 46.49, -9.492e-08), (26.06, 46.51, -7.571e-08), (26.04, 46.55, -7.753e-08), (26.04, 46.56, -4.162e-08), (26.06, 46.5, -6.354e-08), (26.07, 46.5, -8.793e-08), (26.07, 46.5, -1.264e-07), (26.06, 46.52, -4.162e-08), (26.25, 45.61, -9.959e-08), (26.27, 45.6, -6.126e-08), (26.27, 45.6, -6.825e-08), (26.27, 45.61, -9.739e-08), (26.27, 45.61, -9.739e-08), (26.28, 45.61, -7.311e-08), (26.29, 45.63, -9.306e-08), (26.31, 45.65, -8.748e-08), (26.31, 45.67, -9.712e-08), (26.3, 45.64, -5.28e-08), (26.32, 45.67, -7.311e-08), (26.33, 45.69, -9.713e-08), (26.35, 45.73, -9.646e-08), (26.34, 45.7, -5.28e-08), (26.35, 45.71, -8.472e-08), (26.36, 45.73, -7.311e-08), (26.37, 45.75, -9.056e-08), (26.41, 46.07, -1.036e-07), (26.37, 45.77, -9.275e-08), (26.37, 45.79, -9.456e-08), (26.37, 45.83, -9.536e-08), (26.38, 45.84, -4.589e-08), (26.38, 45.87, -4.994e-08), (26.38, 45.89, -7.138e-08), (26.38, 45.91, -7.491e-08), (26.38, 45.95, -8.127e-08), (26.39, 45.97, -8.835e-08), (26.4, 45.98, -4.217e-08), (26.41, 45.99, -8.403e-08), (26.43, 46.05, -1.117e-07), (26.42, 46.0, -3.329e-08), (26.43, 46.01, -7.935e-08), (26.43, 46.03, -9.76e-08), (26.42, 46.06, -5.868e-08), (26.44, 46.03, -7.025e-08), (26.44, 46.04, -5.327e-08), (26.27, 46.23, -9.037e-08), (26.25, 46.26, -8.468e-08), (26.27, 46.29, -1.173e-07), (26.25, 46.32, -8.279e-08), (26.28, 46.22, -7.001e-08), (26.26, 46.24, -5.527e-08), (26.26, 46.26, -4.439e-08), (26.26, 46.27, -7.581e-08), (26.27, 46.31, -9.848e-08), (26.27, 46.33, -8.952e-08), (26.31, 46.17, -9.787e-08), (26.31, 46.19, -8.514e-08), (26.29, 46.21, -8.331e-08), (26.28, 46.31, -6.3e-08), (26.29, 46.33, -7.615e-08), (26.33, 46.15, -9.674e-08), (26.3, 46.2, -3.329e-08), (26.35, 46.13, -9.666e-08), (26.33, 46.17, -7.698e-08), (26.35, 46.15, -7.584e-08), (26.37, 46.11, -9.508e-08), (26.36, 46.12, -7.135e-08), (26.39, 46.09, -9.399e-08), (26.38, 46.1, -6.703e-08), (26.4, 46.08, -6.023e-08), (20.68, 46.16, 4.217e-08), (21.1, 46.28, 3.329e-08), (22.26, 47.72, 3.329e-08), (22.92, 48.01, 3.329e-08), (22.93, 48.01, 4.162e-08), (23.53, 48.01, 4.162e-08), (23.68, 48.0, 4.162e-08), (24.97, 47.6, 3.329e-08), (25.05, 47.65, 3.329e-08)], [(164, 165), (32, 33)], [(6, 1, 2), (8, 5, 6), (8, 7, 4), (10, 7, 8), (11, 9, 10), (18, 17, 16), (19, 14, 15), (2, 0, 22), (23, 22, 14), (21, 23, 14), (24, 2, 23), (25, 8, 24), (27, 8, 25), (33, 35, 34), (36, 34, 35), (39, 40, 34), (40, 42, 41), (38, 46, 37), (54, 49, 50), (54, 50, 13), (54, 13, 8), (52, 55, 51), (56, 52, 53), (54, 58, 57), (54, 60, 61), (65, 62, 63), (54, 63, 60), (69, 66, 67), (74, 67, 65), (74, 65, 54), (73, 71, 72), (74, 72, 69), (144, 54, 70), (73, 30, 29), (74, 31, 30), (54, 8, 28), (77, 78, 28), (80, 78, 79), (81, 54, 78), (82, 54, 81), (83, 54, 82), (85, 54, 84), (86, 54, 85), (88, 70, 87), (1094, 70, 88), (92, 70, 90), (144, 70, 92), (144, 92, 94), (95, 144, 94), (96, 144, 95), (101, 97, 98), (108, 106, 104), (109, 107, 108), (111, 109, 108), (140, 112, 113), (140, 113, 110), (140, 110, 111), (118, 115, 116), (118, 116, 140), (123, 120, 121), (140, 121, 118), (43, 124, 42), (48, 129, 47), (134, 124, 125), (126, 134, 125), (140, 127, 128), (140, 128, 44), (131, 136, 130), (138, 133, 134), (129, 140, 46), (139, 137, 138), (140, 138, 134), (140, 134, 135), (105, 103, 139), (140, 129, 136), (108, 104, 105), (108, 105, 138), (144, 76, 74), (144, 142, 143), (101, 144, 97), (146, 144, 145), (147, 144, 146), (148, 147, 146), (149, 144, 147), (152, 144, 151), (1095, 144, 153), (163, 158, 159), (165, 167, 166), (163, 160, 161), (163, 161, 162), (172, 169, 167), (163, 156, 170), (172, 174, 171), (175, 155, 163), (177, 173, 174), (172, 177, 174), (140, 178, 123), (140, 179, 178), (140, 182, 180), (185, 183, 181), (188, 186, 184), (195, 188, 185), (190, 187, 188), (191, 189, 190), (195, 191, 190), (192, 193, 195), (199, 197, 195), (199, 198, 197), (195, 185, 144), (204, 202, 144), (205, 202, 204), (206, 207, 202), (208, 210, 207), (209, 210, 208), (212, 210, 211), (214, 210, 213), (202, 210, 214), (218, 202, 214), (195, 220, 216), (221, 195, 216), (195, 224, 225), (227, 228, 226), (219, 202, 223), (228, 195, 225), (230, 228, 229), (232, 228, 230), (195, 228, 231), (241, 239, 175), (242, 240, 241), (243, 242, 241), (175, 247, 243), (250, 248, 244), (246, 250, 244), (256, 176, 177), (261, 254, 255), (261, 255, 256), (259, 264, 258), (266, 260, 261), (267, 261, 256), (263, 267, 262), (268, 261, 267), (269, 261, 268), (261, 270, 266), (278, 175, 271), (274, 175, 278), (280, 272, 273), (282, 175, 281), (195, 279, 261), (195, 175, 279), (286, 283, 201), (284, 261, 269), (289, 291, 292), (292, 285, 286), (295, 290, 289), (293, 289, 292), (195, 261, 293), (235, 195, 233), (236, 195, 235), (296, 195, 236), (195, 299, 300), (306, 301, 302), (309, 303, 304), (306, 309, 304), (310, 306, 307), (308, 310, 307), (195, 300, 309), (310, 311, 313), (315, 310, 313), (317, 310, 315), (318, 310, 317), (320, 323, 319), (321, 323, 320), (324, 310, 323), (325, 310, 324), (326, 310, 325), (328, 310, 326), (330, 310, 328), (329, 310, 331), (333, 329, 331), (335, 329, 333), (336, 337, 335), (340, 339, 250), (342, 341, 175), (345, 343, 175), (350, 346, 345), (350, 347, 348), (195, 345, 175), (329, 195, 310), (338, 329, 337), (354, 329, 353), (356, 329, 355), (358, 329, 357), (360, 361, 359), (364, 329, 361), (362, 364, 361), (363, 364, 362), (369, 364, 365), (368, 370, 367), (364, 369, 370), (371, 364, 370), (373, 374, 372), (375, 364, 374), (376, 375, 374), (364, 379, 380), (381, 364, 380), (364, 386, 383), (364, 383, 378), (385, 387, 384), (391, 352, 350), (392, 350, 195), (195, 398, 392), (394, 401, 396), (195, 402, 400), (405, 406, 404), (415, 412, 413), (417, 414, 415), (418, 416, 417), (419, 408, 405), (421, 420, 195), (415, 410, 421), (413, 411, 415), (424, 422, 195), (482, 329, 364), (389, 364, 388), (390, 425, 389), (426, 364, 425), (427, 428, 426), (430, 364, 428), (433, 364, 430), (435, 364, 434), (438, 364, 436), (442, 364, 440), (443, 364, 442), (446, 364, 445), (418, 449, 447), (418, 451, 450), (415, 451, 418), (423, 455, 415), (456, 458, 423), (422, 460, 459), (422, 462, 461), (422, 463, 462), (465, 422, 424), (422, 467, 464), (422, 468, 467), (470, 422, 465), (422, 471, 469), (470, 472, 422), (470, 473, 472), (475, 476, 474), (478, 479, 477), (480, 481, 479), (482, 424, 195), (486, 424, 483), (424, 487, 484), (470, 465, 485), (482, 495, 493), (475, 470, 494), (482, 497, 496), (482, 503, 502), (482, 504, 503), (505, 364, 446), (506, 364, 505), (508, 506, 507), (510, 506, 509), (512, 506, 511), (515, 506, 512), (516, 506, 513), (518, 482, 516), (520, 482, 519), (522, 482, 521), (525, 482, 524), (482, 527, 504), (482, 528, 527), (482, 529, 528), (530, 529, 482), (533, 530, 482), (537, 535, 533), (482, 537, 533), (482, 538, 537), (542, 543, 541), (548, 482, 543), (546, 549, 545), (549, 546, 547), (548, 543, 549), (551, 552, 548), (556, 482, 555), (482, 548, 552), (562, 482, 560), (563, 562, 561), (564, 562, 563), (482, 562, 564), (566, 482, 565), (1097, 1098, 568), (569, 567, 568), (572, 559, 570), (563, 561, 572), (482, 574, 539), (482, 575, 574), (482, 576, 575), (482, 578, 577), (482, 579, 578), (482, 580, 579), (482, 581, 580), (482, 582, 581), (482, 585, 584), (585, 587, 586), (588, 585, 482), (593, 482, 590), (594, 482, 593), (596, 482, 595), (597, 482, 596), (598, 599, 597), (602, 599, 601), (603, 482, 599), (604, 599, 602), (607, 603, 605), (609, 482, 606), (610, 608, 609), (588, 613, 612), (588, 614, 613), (588, 616, 615), (627, 617, 616), (627, 618, 617), (627, 620, 619), (624, 621, 627), (622, 625, 627), (628, 626, 622), (629, 631, 630), (654, 632, 629), (633, 482, 591), (634, 482, 633), (635, 482, 634), (637, 482, 635), (638, 482, 636), (540, 482, 641), (644, 641, 643), (645, 591, 611), (647, 633, 646), (651, 642, 640), (643, 641, 652), (540, 656, 655), (540, 658, 657), (540, 661, 660), (540, 662, 661), (665, 662, 540), (670, 540, 669), (673, 670, 671), (674, 540, 672), (675, 540, 674), (679, 540, 676), (1100, 644, 653), (666, 668, 667), (682, 680, 666), (540, 685, 684), (540, 687, 685), (540, 690, 688), (540, 691, 690), (693, 691, 540), (695, 679, 676), (699, 540, 698), (700, 540, 699), (701, 540, 700), (702, 540, 701), (702, 703, 540), (704, 540, 703), (706, 694, 704), (709, 708, 540), (709, 710, 708), (709, 711, 710), (798, 713, 712), (798, 715, 714), (798, 716, 715), (798, 717, 716), (720, 694, 719), (723, 694, 722), (726, 694, 723), (727, 724, 725), (730, 694, 729), (732, 694, 730), (734, 694, 731), (798, 735, 718), (798, 737, 735), (739, 737, 798), (739, 740, 738), (744, 745, 798), (751, 540, 694), (755, 754, 734), (756, 694, 754), (757, 694, 756), (759, 694, 757), (762, 694, 759), (763, 733, 694), (765, 694, 761), (769, 751, 767), (772, 751, 769), (773, 751, 771), (775, 751, 773), (776, 751, 774), (776, 777, 751), (790, 786, 787), (790, 787, 798), (792, 789, 790), (795, 793, 792), (798, 792, 790), (798, 794, 795), (798, 796, 797), (798, 799, 800), (803, 709, 540), (805, 709, 803), (807, 709, 804), (803, 808, 805), (540, 809, 803), (750, 811, 540), (813, 709, 806), (815, 814, 813), (816, 709, 814), (818, 709, 817), (819, 709, 818), (820, 750, 752), (751, 822, 753), (824, 750, 820), (751, 826, 823), (828, 824, 825), (830, 826, 827), (832, 750, 824), (834, 829, 826), (830, 834, 826), (838, 750, 831), (841, 834, 835), (1102, 840, 841), (842, 844, 750), (843, 842, 750), (837, 845, 843), (850, 751, 778), (852, 751, 849), (856, 853, 854), (861, 863, 862), (860, 856, 801), (798, 860, 801), (798, 861, 860), (798, 864, 861), (798, 865, 864), (865, 868, 866), (798, 871, 869), (819, 798, 709), (877, 875, 876), (879, 798, 878), (881, 882, 880), (883, 798, 882), (886, 798, 883), (886, 883, 885), (887, 798, 886), (888, 798, 887), (889, 798, 888), (892, 798, 889), (898, 895, 896), (798, 899, 873), (798, 900, 899), (906, 904, 798), (907, 905, 906), (909, 894, 908), (909, 898, 896), (910, 911, 909), (798, 913, 910), (918, 798, 915), (920, 798, 918), (920, 921, 798), (924, 798, 921), (931, 926, 933), (927, 915, 798), (932, 929, 798), (934, 930, 926), (937, 927, 798), (939, 798, 928), (942, 943, 941), (917, 915, 927), (942, 946, 943), (950, 946, 947), (951, 933, 893), (953, 933, 951), (954, 933, 953), (957, 933, 954), (957, 954, 956), (958, 933, 957), (960, 933, 958), (961, 931, 933), (962, 933, 960), (798, 963, 914), (968, 964, 798), (967, 965, 966), (967, 966, 968), (971, 972, 970), (968, 971, 969), (973, 968, 798), (973, 976, 968), (973, 978, 977), (973, 980, 978), (979, 981, 973), (973, 982, 979), (973, 983, 982), (973, 984, 983), (986, 985, 973), (990, 874, 989), (992, 874, 991), (994, 992, 991), (997, 874, 992), (1000, 1071, 999), (1002, 925, 923), (1003, 924, 1001), (1005, 924, 1003), (1011, 798, 1004), (1012, 1004, 1005), (1013, 798, 1007), (1008, 1014, 1006), (1017, 798, 1010), (1015, 1020, 1018), (1023, 874, 988), (1015, 1024, 1020), (1030, 1025, 1026), (1032, 1026, 1015), (973, 987, 986), (1037, 1034, 1036), (973, 1039, 1033), (1040, 1042, 1039), (1045, 1047, 1044), (874, 1049, 1045), (874, 1054, 1053), (1050, 1059, 874), (1050, 1060, 1059), (1062, 1063, 1061), (1068, 1065, 1062), (1073, 874, 1069), (1071, 1076, 1070), (1072, 1077, 1071), (1081, 874, 1073), (1078, 1082, 1077), (1085, 1080, 1081), (1087, 1084, 1079), (1088, 1086, 1084), (1090, 874, 1086), (1091, 1050, 874), (1092, 874, 1089), (1093, 1050, 1091), (19, 15, 17), (19, 17, 18), (40, 41, 34), (43, 42, 40), (99, 101, 98), (100, 99, 98), (145, 101, 102), (169, 168, 166), (169, 166, 167), (275, 175, 274), (277, 175, 282), (279, 175, 277), (306, 304, 305), (397, 393, 391), (397, 395, 393), (478, 477, 475), (488, 465, 486), (490, 485, 465), (491, 489, 487), (1098, 569, 568), (571, 567, 569), (572, 570, 571), (651, 640, 650), (648, 651, 1099), (649, 651, 648), (642, 651, 649), (753, 752, 751), (1101, 820, 821), (836, 835, 834), (974, 972, 968), (1031, 1029, 1030), (1038, 1037, 1033), (4, 7, 3), (8, 4, 5), (8, 11, 10), (19, 21, 14), (14, 22, 20), (23, 2, 22), (8, 6, 2), (24, 8, 2), (26, 27, 25), (36, 39, 34), (38, 47, 46), (13, 50, 12), (8, 13, 11), (54, 53, 49), (52, 56, 55), (54, 56, 53), (54, 57, 56), (54, 61, 58), (60, 63, 59), (54, 65, 63), (65, 67, 64), (74, 69, 67), (69, 72, 68), (74, 73, 72), (144, 74, 54), (73, 74, 30), (74, 75, 31), (78, 54, 28), (77, 79, 78), (83, 84, 54), (86, 70, 54), (86, 87, 70), (1094, 89, 70), (89, 90, 70), (91, 94, 92), (93, 95, 94), (96, 97, 144), (140, 114, 112), (140, 116, 114), (118, 117, 115), (118, 121, 119), (123, 122, 120), (140, 123, 121), (43, 125, 124), (46, 44, 45), (47, 129, 46), (134, 133, 124), (140, 135, 127), (46, 140, 44), (138, 132, 133), (136, 129, 130), (138, 105, 139), (144, 140, 136), (140, 108, 138), (108, 140, 111), (144, 141, 76), (144, 143, 141), (142, 144, 136), (101, 145, 144), (150, 149, 147), (149, 151, 144), (152, 153, 144), (1095, 154, 144), (163, 162, 158), (163, 170, 160), (172, 171, 169), (163, 155, 156), (175, 157, 155), (177, 176, 173), (140, 180, 179), (185, 182, 140), (185, 181, 182), (188, 184, 185), (195, 190, 188), (195, 193, 191), (195, 194, 192), (195, 197, 194), (197, 198, 196), (144, 185, 140), (154, 203, 144), (203, 204, 144), (205, 206, 202), (207, 210, 202), (212, 213, 210), (216, 220, 215), (217, 221, 216), (218, 223, 202), (221, 224, 195), (222, 225, 224), (195, 219, 220), (226, 228, 225), (232, 231, 228), (231, 233, 195), (195, 202, 219), (234, 235, 233), (175, 239, 238), (246, 244, 245), (175, 246, 247), (250, 251, 249), (250, 252, 251), (175, 250, 246), (250, 253, 252), (175, 238, 157), (256, 255, 176), (163, 258, 175), (261, 260, 254), (257, 267, 256), (258, 264, 175), (263, 268, 267), (266, 270, 265), (264, 271, 175), (261, 273, 270), (261, 280, 273), (275, 281, 175), (277, 282, 276), (175, 243, 241), (261, 279, 280), (201, 283, 200), (195, 201, 199), (284, 287, 261), (195, 286, 201), (288, 293, 287), (288, 294, 293), (295, 293, 294), (293, 295, 289), (286, 293, 292), (293, 261, 287), (195, 293, 286), (202, 195, 144), (237, 296, 236), (296, 297, 195), (297, 298, 195), (298, 299, 195), (306, 305, 301), (306, 310, 309), (308, 311, 310), (310, 195, 309), (312, 313, 311), (314, 315, 313), (316, 317, 315), (318, 319, 310), (319, 323, 310), (322, 324, 323), (327, 328, 326), (330, 331, 310), (332, 333, 331), (334, 335, 333), (335, 337, 329), (250, 339, 253), (175, 340, 250), (175, 341, 340), (175, 343, 342), (345, 346, 344), (350, 348, 346), (350, 349, 347), (350, 351, 349), (195, 350, 345), (338, 353, 329), (354, 355, 329), (356, 357, 329), (358, 359, 329), (359, 361, 329), (363, 365, 364), (366, 369, 365), (367, 370, 369), (371, 372, 364), (372, 374, 364), (375, 382, 364), (378, 383, 377), (364, 378, 379), (381, 384, 364), (382, 386, 364), (384, 387, 364), (387, 388, 364), (392, 391, 350), (395, 394, 393), (392, 397, 391), (195, 399, 398), (195, 400, 399), (394, 395, 401), (195, 403, 402), (195, 404, 403), (195, 405, 404), (405, 407, 406), (415, 414, 412), (195, 419, 405), (419, 195, 420), (415, 421, 195), (421, 410, 409), (415, 411, 410), (422, 415, 195), (422, 423, 415), (415, 418, 417), (329, 482, 195), (389, 425, 364), (426, 428, 364), (429, 430, 428), (431, 433, 430), (432, 434, 433), (434, 364, 433), (435, 436, 364), (437, 438, 436), (438, 439, 364), (1096, 441, 440), (440, 364, 439), (441, 442, 440), (443, 444, 364), (444, 445, 364), (447, 449, 448), (418, 450, 449), (415, 452, 451), (415, 454, 453), (415, 455, 454), (457, 456, 423), (422, 457, 423), (422, 459, 457), (422, 461, 460), (422, 464, 463), (464, 467, 466), (422, 469, 468), (422, 472, 471), (470, 474, 473), (470, 475, 474), (475, 477, 476), (478, 480, 479), (424, 484, 483), (482, 491, 424), (486, 465, 424), (424, 491, 487), (491, 493, 492), (491, 482, 493), (482, 496, 495), (482, 498, 497), (482, 500, 498), (499, 478, 475), (500, 502, 501), (500, 482, 502), (506, 482, 364), (508, 509, 506), (510, 511, 506), (514, 513, 506), (515, 514, 506), (516, 482, 506), (517, 516, 513), (518, 519, 482), (520, 521, 482), (522, 523, 482), (523, 524, 482), (525, 526, 482), (533, 531, 530), (533, 534, 532), (533, 535, 534), (537, 536, 535), (482, 539, 538), (526, 541, 482), (541, 543, 482), (542, 544, 543), (545, 549, 543), (550, 551, 548), (553, 554, 552), (554, 555, 552), (555, 482, 552), (556, 557, 482), (557, 558, 482), (558, 560, 482), (565, 482, 564), (571, 570, 567), (572, 561, 559), (573, 564, 563), (482, 577, 576), (482, 583, 582), (583, 482, 584), (588, 587, 585), (627, 588, 482), (540, 627, 482), (566, 589, 482), (589, 590, 482), (592, 593, 590), (594, 595, 482), (597, 599, 482), (600, 601, 599), (604, 603, 599), (606, 482, 603), (607, 606, 603), (609, 608, 482), (608, 591, 482), (611, 591, 608), (587, 588, 612), (627, 616, 588), (627, 619, 618), (627, 621, 620), (624, 623, 621), (625, 624, 627), (627, 628, 622), (540, 629, 627), (629, 628, 627), (628, 629, 630), (540, 654, 629), (637, 636, 482), (638, 641, 482), (639, 640, 641), (640, 642, 641), (646, 633, 591), (652, 641, 642), (653, 644, 643), (654, 540, 655), (540, 657, 656), (658, 540, 659), (540, 660, 659), (666, 665, 540), (662, 665, 663), (666, 667, 664), (644, 540, 641), (669, 540, 644), (672, 540, 670), (673, 672, 670), (677, 676, 540), (675, 677, 540), (678, 676, 677), (666, 680, 668), (540, 682, 666), (682, 683, 681), (540, 683, 682), (540, 684, 683), (685, 687, 686), (688, 687, 540), (688, 690, 689), (691, 693, 692), (708, 693, 540), (696, 540, 679), (697, 540, 696), (697, 698, 540), (704, 694, 540), (703, 705, 704), (706, 707, 694), (798, 712, 709), (798, 714, 713), (717, 798, 718), (707, 719, 694), (720, 721, 694), (721, 722, 694), (725, 724, 694), (726, 725, 694), (728, 694, 724), (729, 694, 728), (732, 731, 694), (734, 754, 694), (737, 739, 738), (736, 739, 798), (739, 736, 741), (798, 742, 736), (798, 743, 742), (798, 745, 743), (798, 746, 744), (798, 747, 746), (798, 748, 747), (798, 749, 748), (751, 750, 540), (752, 750, 751), (758, 757, 756), (760, 759, 757), (762, 761, 694), (733, 751, 694), (764, 763, 694), (765, 764, 694), (766, 733, 763), (767, 751, 733), (768, 767, 733), (770, 769, 767), (772, 771, 751), (775, 774, 751), (778, 751, 777), (798, 780, 749), (798, 781, 780), (798, 782, 781), (798, 783, 782), (798, 784, 783), (798, 785, 784), (798, 787, 785), (790, 788, 786), (792, 791, 789), (798, 795, 792), (798, 797, 794), (798, 800, 796), (798, 802, 799), (805, 804, 709), (807, 806, 709), (540, 810, 809), (540, 811, 810), (813, 814, 709), (817, 709, 816), (821, 820, 752), (751, 823, 822), (825, 824, 820), (827, 826, 751), (832, 831, 750), (834, 833, 829), (830, 836, 834), (838, 837, 750), (839, 838, 831), (841, 840, 834), (837, 843, 750), (750, 844, 812), (837, 846, 845), (837, 847, 846), (848, 847, 837), (850, 849, 751), (851, 827, 751), (852, 851, 751), (856, 857, 855), (856, 858, 857), (858, 860, 859), (861, 864, 863), (801, 854, 779), (801, 856, 854), (798, 801, 802), (860, 858, 856), (866, 868, 867), (798, 868, 865), (798, 869, 868), (869, 871, 870), (798, 872, 871), (798, 873, 872), (819, 875, 798), (877, 878, 875), (878, 798, 875), (879, 880, 798), (880, 882, 798), (884, 883, 882), (890, 933, 798), (891, 890, 798), (892, 891, 798), (893, 933, 890), (898, 897, 895), (798, 903, 900), (903, 901, 900), (903, 904, 902), (798, 904, 903), (798, 907, 906), (798, 908, 907), (909, 896, 894), (798, 909, 908), (798, 910, 909), (910, 912, 911), (798, 914, 913), (917, 916, 915), (919, 918, 915), (923, 925, 922), (929, 928, 798), (926, 930, 933), (798, 933, 932), (935, 926, 931), (937, 936, 927), (938, 937, 798), (939, 938, 798), (933, 941, 940), (933, 942, 941), (930, 942, 933), (944, 942, 930), (945, 944, 930), (942, 947, 946), (948, 947, 942), (950, 949, 946), (952, 951, 893), (955, 954, 953), (959, 958, 957), (962, 961, 933), (798, 964, 963), (968, 966, 964), (968, 969, 967), (971, 968, 972), (968, 976, 975), (973, 977, 976), (973, 981, 980), (973, 985, 984), (874, 973, 798), (988, 874, 798), (990, 991, 874), (994, 993, 992), (995, 994, 991), (997, 996, 874), (996, 999, 874), (999, 1071, 874), (1001, 924, 925), (1002, 1001, 925), (1004, 798, 924), (1005, 1004, 924), (1006, 1007, 798), (798, 1008, 1006), (1011, 1010, 798), (1013, 988, 798), (798, 1018, 1008), (1015, 1018, 798), (1016, 1015, 798), (1009, 1016, 798), (1017, 1009, 798), (1018, 1020, 1019), (1021, 1016, 1009), (1022, 1021, 1009), (1023, 989, 874), (1015, 1025, 1024), (1015, 1026, 1025), (1027, 1015, 1016), (1028, 1027, 1016), (1030, 1029, 1025), (973, 1033, 987), (1037, 1035, 1034), (1033, 1037, 1036), (1039, 1038, 1033), (973, 1040, 1039), (1041, 1040, 973), (1044, 1041, 973), (1041, 1044, 1043), (1044, 1047, 1046), (1045, 1049, 1048), (874, 1044, 973), (874, 1045, 1044), (874, 1051, 1049), (874, 1052, 1051), (874, 1053, 1052), (1055, 1054, 874), (874, 1056, 1055), (874, 1057, 1056), (874, 1058, 1057), (874, 1059, 1058), (1050, 1061, 1060), (1050, 1062, 1061), (1062, 1064, 1063), (1062, 1065, 1064), (1066, 1062, 1050), (1068, 1067, 1065), (998, 1069, 874), (874, 1070, 998), (1071, 1070, 874), (1000, 1072, 1071), (1074, 1069, 998), (1070, 1076, 1075), (1072, 1078, 1077), (1080, 1079, 874), (1081, 1080, 874), (1078, 1083, 1082), (1079, 1084, 874), (1084, 1086, 874), (1090, 1089, 874), (1092, 1091, 874)])
me_mesh.update()

# ---- objects
ob_mycurve = bpy.data.objects.new('myCurve', me_mesh)

# ---- transforms, parenting, visibility, modifiers, constraints
ob_mycurve.location = (0.0, 0.0, 0.0)
_m = ob_mycurve.modifiers.new('Auto Smooth', 'NODES')
_m.node_group = ng_auto_smooth
_gi = [s.identifier for s in ng_auto_smooth.interface.items_tree if s.item_type == 'SOCKET' and s.in_out == 'INPUT']
_m[_gi[1]] = 3.142  # Angle

# ---- collection membership
scene.collection.objects.link(ob_mycurve)

# ---- scene / render settings (as saved in the file)
scene.frame_start = 1; scene.frame_end = 250; scene.frame_set(1)
scene.render.engine = 'BLENDER_EEVEE_NEXT'
scene.cycles.sampling_pattern = 'TABULATED_SOBOL'
scene.cycles.use_light_tree = False
scene.view_settings.view_transform = 'Filmic'
bpy.context.view_layer.update()

# ---- added for rendering (the .blend has no active camera and no usable light): camera, sun
cam_auto = bpy.data.cameras.new('AutoCamera')
cam_auto.lens = 50.0
cam_auto.sensor_width = 36.0
cam_auto.clip_end = 1000.0
ob_auto_camera = bpy.data.objects.new('AutoCamera', cam_auto)
scene.collection.objects.link(ob_auto_camera)
ob_auto_camera.location = (29.9299, 38.4601, 5.25849)
ob_auto_camera.rotation_euler = (1.09748, -7.21219e-08, 0.694738)
scene.camera = ob_auto_camera
light_auto_sun = bpy.data.lights.new('AutoSun', 'SUN')
light_auto_sun.energy = 3.0
light_auto_sun.angle = 0.0523599
ob_auto_sun = bpy.data.objects.new('AutoSun', light_auto_sun)
scene.collection.objects.link(ob_auto_sun)
ob_auto_sun.rotation_euler = (0.872665, 0.174533, 0.523599)
bpy.context.view_layer.update()
